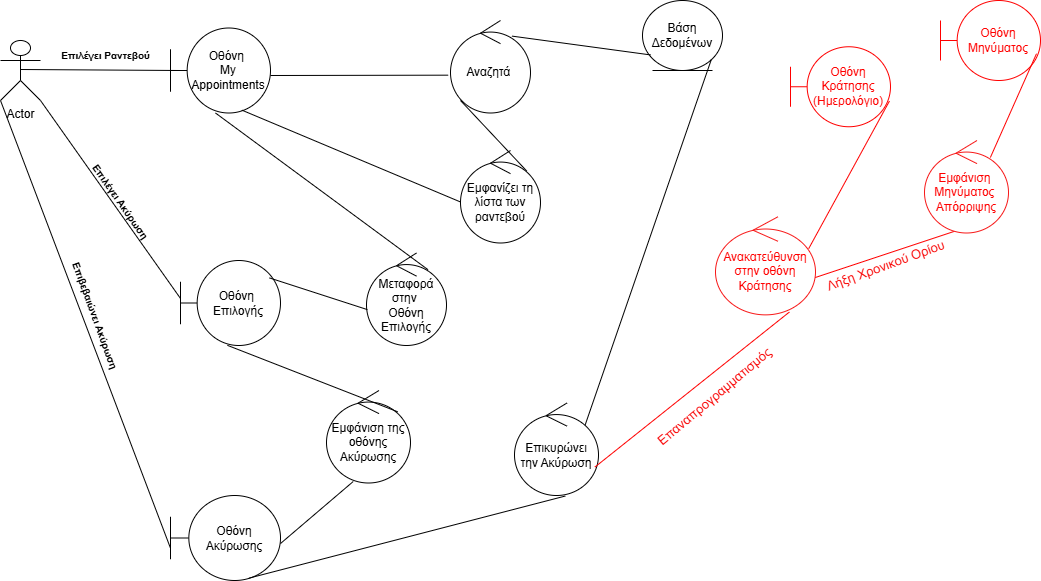

The diagram above was exported from draw.io. Its source (the exported page's mxGraphModel, read from the mxfile embedded in the PNG):
<mxGraphModel dx="1844" dy="1552" grid="1" gridSize="10" guides="1" tooltips="1" connect="1" arrows="0" fold="1" page="1" pageScale="1" pageWidth="3300" pageHeight="4681" math="0" shadow="0">
  <root>
    <mxCell id="0" />
    <mxCell id="1" parent="0" />
    <mxCell id="xPdVfLx4j00RjcWgeXYL-3" value="Actor" style="shape=umlActor;verticalLabelPosition=bottom;verticalAlign=top;html=1;outlineConnect=0;" parent="1" vertex="1">
      <mxGeometry x="50" y="1480" width="40" height="60" as="geometry" />
    </mxCell>
    <mxCell id="xPdVfLx4j00RjcWgeXYL-4" value="Οθόνη&amp;nbsp;&lt;div&gt;My Appointments&lt;/div&gt;" style="shape=umlBoundary;whiteSpace=wrap;html=1;" parent="1" vertex="1">
      <mxGeometry x="220" y="1467.5" width="100" height="85" as="geometry" />
    </mxCell>
    <mxCell id="xPdVfLx4j00RjcWgeXYL-5" value="" style="endArrow=none;html=1;rounded=0;exitX=0.978;exitY=0.595;exitDx=0;exitDy=0;exitPerimeter=0;" parent="1" edge="1">
      <mxGeometry relative="1" as="geometry">
        <mxPoint x="70" y="1509" as="sourcePoint" />
        <mxPoint x="230" y="1510" as="targetPoint" />
      </mxGeometry>
    </mxCell>
    <mxCell id="xPdVfLx4j00RjcWgeXYL-6" value="Αναζητά&amp;nbsp;" style="ellipse;shape=umlControl;whiteSpace=wrap;html=1;" parent="1" vertex="1">
      <mxGeometry x="500" y="1460" width="80" height="92.5" as="geometry" />
    </mxCell>
    <mxCell id="xPdVfLx4j00RjcWgeXYL-7" value="" style="endArrow=none;html=1;rounded=0;entryX=-0.029;entryY=0.591;entryDx=0;entryDy=0;entryPerimeter=0;" parent="1" target="xPdVfLx4j00RjcWgeXYL-6" edge="1">
      <mxGeometry relative="1" as="geometry">
        <mxPoint x="320" y="1515" as="sourcePoint" />
        <mxPoint x="510" y="1511" as="targetPoint" />
      </mxGeometry>
    </mxCell>
    <mxCell id="xPdVfLx4j00RjcWgeXYL-8" value="Βάση Δεδομένων" style="ellipse;shape=umlEntity;whiteSpace=wrap;html=1;" parent="1" vertex="1">
      <mxGeometry x="692" y="1440" width="80" height="70" as="geometry" />
    </mxCell>
    <mxCell id="xPdVfLx4j00RjcWgeXYL-9" value="" style="endArrow=none;html=1;rounded=0;entryX=-0.018;entryY=0.697;entryDx=0;entryDy=0;exitX=0.75;exitY=0.216;exitDx=0;exitDy=0;exitPerimeter=0;entryPerimeter=0;" parent="1" edge="1">
      <mxGeometry relative="1" as="geometry">
        <mxPoint x="561.44" y="1475.6" as="sourcePoint" />
        <mxPoint x="700.0000000000002" y="1494.4099999999999" as="targetPoint" />
      </mxGeometry>
    </mxCell>
    <mxCell id="xPdVfLx4j00RjcWgeXYL-10" value="Εμφανίζει τη λίστα των ραντεβού" style="ellipse;shape=umlControl;whiteSpace=wrap;html=1;" parent="1" vertex="1">
      <mxGeometry x="510" y="1590" width="80" height="92.5" as="geometry" />
    </mxCell>
    <mxCell id="xPdVfLx4j00RjcWgeXYL-11" value="" style="endArrow=none;html=1;rounded=0;entryX=0.829;entryY=0.223;entryDx=0;entryDy=0;entryPerimeter=0;" parent="1" target="xPdVfLx4j00RjcWgeXYL-10" edge="1">
      <mxGeometry relative="1" as="geometry">
        <mxPoint x="510" y="1540" as="sourcePoint" />
        <mxPoint x="589" y="1610.3899999999999" as="targetPoint" />
      </mxGeometry>
    </mxCell>
    <mxCell id="xPdVfLx4j00RjcWgeXYL-12" value="" style="endArrow=none;html=1;rounded=0;entryX=-0.004;entryY=0.555;entryDx=0;entryDy=0;entryPerimeter=0;exitX=0.713;exitY=0.966;exitDx=0;exitDy=0;exitPerimeter=0;" parent="1" source="xPdVfLx4j00RjcWgeXYL-4" target="xPdVfLx4j00RjcWgeXYL-10" edge="1">
      <mxGeometry relative="1" as="geometry">
        <mxPoint x="320" y="1550" as="sourcePoint" />
        <mxPoint x="500" y="1704" as="targetPoint" />
      </mxGeometry>
    </mxCell>
    <mxCell id="xPdVfLx4j00RjcWgeXYL-13" value="Οθόνη Ακύρωσης" style="shape=umlBoundary;whiteSpace=wrap;html=1;" parent="1" vertex="1">
      <mxGeometry x="220" y="1935" width="110" height="85" as="geometry" />
    </mxCell>
    <mxCell id="xPdVfLx4j00RjcWgeXYL-15" value="Εμφάνιση της οθόνης Ακύρωσης" style="ellipse;shape=umlControl;whiteSpace=wrap;html=1;" parent="1" vertex="1">
      <mxGeometry x="376" y="1830" width="84" height="92.5" as="geometry" />
    </mxCell>
    <mxCell id="xPdVfLx4j00RjcWgeXYL-16" value="" style="endArrow=none;html=1;rounded=0;exitX=1;exitY=0.565;exitDx=0;exitDy=0;exitPerimeter=0;entryX=0.318;entryY=0.984;entryDx=0;entryDy=0;entryPerimeter=0;" parent="1" source="xPdVfLx4j00RjcWgeXYL-13" target="xPdVfLx4j00RjcWgeXYL-15" edge="1">
      <mxGeometry relative="1" as="geometry">
        <mxPoint x="330" y="1900.25" as="sourcePoint" />
        <mxPoint x="510" y="1897" as="targetPoint" />
      </mxGeometry>
    </mxCell>
    <mxCell id="xPdVfLx4j00RjcWgeXYL-17" value="" style="endArrow=none;html=1;rounded=0;entryX=1;entryY=1;entryDx=0;entryDy=0;exitX=0.825;exitY=0.28;exitDx=0;exitDy=0;exitPerimeter=0;" parent="1" source="xPdVfLx4j00RjcWgeXYL-18" target="xPdVfLx4j00RjcWgeXYL-8" edge="1">
      <mxGeometry relative="1" as="geometry">
        <mxPoint x="930" y="1960" as="sourcePoint" />
        <mxPoint x="829.17" y="1450" as="targetPoint" />
      </mxGeometry>
    </mxCell>
    <mxCell id="xPdVfLx4j00RjcWgeXYL-18" value="Επικυρώνει την Ακύρωση" style="ellipse;shape=umlControl;whiteSpace=wrap;html=1;" parent="1" vertex="1">
      <mxGeometry x="564" y="1842.5" width="84" height="92.5" as="geometry" />
    </mxCell>
    <mxCell id="xPdVfLx4j00RjcWgeXYL-20" value="&lt;font style=&quot;font-size: 10px;&quot;&gt;&lt;b&gt;Επιλέγει Ακύρωση&lt;/b&gt;&lt;/font&gt;" style="text;html=1;align=center;verticalAlign=middle;resizable=0;points=[];autosize=1;strokeColor=none;fillColor=none;rotation=55;" parent="1" vertex="1">
      <mxGeometry x="115" y="1626.25" width="110" height="30" as="geometry" />
    </mxCell>
    <mxCell id="xPdVfLx4j00RjcWgeXYL-21" value="" style="endArrow=none;html=1;rounded=0;exitX=1;exitY=1;exitDx=0;exitDy=0;exitPerimeter=0;entryX=0;entryY=0.62;entryDx=0;entryDy=0;entryPerimeter=0;" parent="1" target="xPdVfLx4j00RjcWgeXYL-13" edge="1">
      <mxGeometry relative="1" as="geometry">
        <mxPoint x="50" y="1540" as="sourcePoint" />
        <mxPoint x="220" y="2070" as="targetPoint" />
      </mxGeometry>
    </mxCell>
    <mxCell id="xPdVfLx4j00RjcWgeXYL-22" value="" style="endArrow=none;html=1;rounded=0;strokeColor=#FF0000;exitX=0.99;exitY=0.622;exitDx=0;exitDy=0;exitPerimeter=0;entryX=0.452;entryY=0.953;entryDx=0;entryDy=0;entryPerimeter=0;" parent="1" edge="1" target="xPdVfLx4j00RjcWgeXYL-24" source="xPdVfLx4j00RjcWgeXYL-39">
      <mxGeometry relative="1" as="geometry">
        <mxPoint x="1060" y="1757.4" as="sourcePoint" />
        <mxPoint x="1239.8500000000001" y="1540" as="targetPoint" />
      </mxGeometry>
    </mxCell>
    <mxCell id="xPdVfLx4j00RjcWgeXYL-23" value="Λήξη Χρονικού Ορίου" style="text;html=1;align=center;verticalAlign=middle;resizable=0;points=[];autosize=1;strokeColor=none;fillColor=none;rotation=-20;fontSize=13;fontColor=light-dark(#f90606, #ededed);" parent="1" vertex="1">
      <mxGeometry x="860" y="1690.3100000000002" width="150" height="30" as="geometry" />
    </mxCell>
    <mxCell id="xPdVfLx4j00RjcWgeXYL-24" value="Εμφάνιση&amp;nbsp;&lt;div&gt;Μηνύματος&amp;nbsp;&lt;/div&gt;&lt;div&gt;Απόρριψης&lt;/div&gt;" style="ellipse;shape=umlControl;whiteSpace=wrap;html=1;strokeColor=light-dark(#f71818, #ededed);fontColor=#FF0000;" parent="1" vertex="1">
      <mxGeometry x="974" y="1580" width="84" height="92.5" as="geometry" />
    </mxCell>
    <mxCell id="xPdVfLx4j00RjcWgeXYL-25" value="&lt;div&gt;Οθόνη Μηνύματος&lt;/div&gt;" style="shape=umlBoundary;whiteSpace=wrap;html=1;strokeColor=#FF0000;fontColor=#FF0000;" parent="1" vertex="1">
      <mxGeometry x="990" y="1440" width="100" height="80" as="geometry" />
    </mxCell>
    <mxCell id="xPdVfLx4j00RjcWgeXYL-26" value="" style="endArrow=none;html=1;rounded=0;strokeColor=#FF0000;entryX=0.96;entryY=0.665;entryDx=0;entryDy=0;entryPerimeter=0;exitX=0.784;exitY=0.184;exitDx=0;exitDy=0;exitPerimeter=0;" parent="1" source="xPdVfLx4j00RjcWgeXYL-24" target="xPdVfLx4j00RjcWgeXYL-25" edge="1">
      <mxGeometry relative="1" as="geometry">
        <mxPoint x="801" y="1327" as="sourcePoint" />
        <mxPoint x="802" y="1180" as="targetPoint" />
      </mxGeometry>
    </mxCell>
    <mxCell id="xPdVfLx4j00RjcWgeXYL-27" value="&lt;font style=&quot;font-size: 10px;&quot;&gt;&lt;b&gt;Επιλέγει Ραντεβού&lt;/b&gt;&lt;/font&gt;" style="text;html=1;align=center;verticalAlign=middle;resizable=0;points=[];autosize=1;strokeColor=none;fillColor=none;rotation=0;" parent="1" vertex="1">
      <mxGeometry x="100" y="1480" width="110" height="30" as="geometry" />
    </mxCell>
    <mxCell id="xPdVfLx4j00RjcWgeXYL-28" value="Οθόνη&amp;nbsp;&lt;div&gt;Επιλογής&lt;/div&gt;" style="shape=umlBoundary;whiteSpace=wrap;html=1;" parent="1" vertex="1">
      <mxGeometry x="230" y="1700" width="100" height="85" as="geometry" />
    </mxCell>
    <mxCell id="xPdVfLx4j00RjcWgeXYL-29" value="Μεταφορά&lt;div&gt;στην&amp;nbsp;&lt;/div&gt;&lt;div&gt;Οθόνη&lt;/div&gt;&lt;div&gt;Επιλογής&lt;/div&gt;" style="ellipse;shape=umlControl;whiteSpace=wrap;html=1;" parent="1" vertex="1">
      <mxGeometry x="416" y="1692.5" width="80" height="92.5" as="geometry" />
    </mxCell>
    <mxCell id="xPdVfLx4j00RjcWgeXYL-30" value="" style="endArrow=none;html=1;rounded=0;entryX=0.768;entryY=0.18;entryDx=0;entryDy=0;entryPerimeter=0;" parent="1" target="xPdVfLx4j00RjcWgeXYL-29" edge="1">
      <mxGeometry relative="1" as="geometry">
        <mxPoint x="265" y="1552.5" as="sourcePoint" />
        <mxPoint x="361" y="1628.5" as="targetPoint" />
      </mxGeometry>
    </mxCell>
    <mxCell id="xPdVfLx4j00RjcWgeXYL-31" value="" style="endArrow=none;html=1;rounded=0;exitX=0.89;exitY=0.205;exitDx=0;exitDy=0;exitPerimeter=0;entryX=0.011;entryY=0.612;entryDx=0;entryDy=0;entryPerimeter=0;" parent="1" target="xPdVfLx4j00RjcWgeXYL-29" edge="1" source="xPdVfLx4j00RjcWgeXYL-28">
      <mxGeometry relative="1" as="geometry">
        <mxPoint x="310" y="1790" as="sourcePoint" />
        <mxPoint x="490" y="1780" as="targetPoint" />
      </mxGeometry>
    </mxCell>
    <mxCell id="xPdVfLx4j00RjcWgeXYL-32" value="" style="endArrow=none;html=1;rounded=0;entryX=0;entryY=0.447;entryDx=0;entryDy=0;entryPerimeter=0;" parent="1" target="xPdVfLx4j00RjcWgeXYL-28" edge="1">
      <mxGeometry relative="1" as="geometry">
        <mxPoint x="90" y="1540" as="sourcePoint" />
        <mxPoint x="220" y="1755" as="targetPoint" />
      </mxGeometry>
    </mxCell>
    <mxCell id="xPdVfLx4j00RjcWgeXYL-34" value="" style="endArrow=none;html=1;rounded=0;exitX=0.469;exitY=0.998;exitDx=0;exitDy=0;exitPerimeter=0;entryX=0.847;entryY=0.23;entryDx=0;entryDy=0;entryPerimeter=0;" parent="1" source="xPdVfLx4j00RjcWgeXYL-28" target="xPdVfLx4j00RjcWgeXYL-15" edge="1">
      <mxGeometry relative="1" as="geometry">
        <mxPoint x="450" y="1940" as="sourcePoint" />
        <mxPoint x="620.5694314732245" y="1867.4339868509505" as="targetPoint" />
      </mxGeometry>
    </mxCell>
    <mxCell id="xPdVfLx4j00RjcWgeXYL-37" value="" style="endArrow=none;html=1;rounded=0;exitX=0.714;exitY=0.972;exitDx=0;exitDy=0;exitPerimeter=0;entryX=0.604;entryY=1.006;entryDx=0;entryDy=0;entryPerimeter=0;" parent="1" source="xPdVfLx4j00RjcWgeXYL-13" target="xPdVfLx4j00RjcWgeXYL-18" edge="1">
      <mxGeometry relative="1" as="geometry">
        <mxPoint x="593" y="2110" as="sourcePoint" />
        <mxPoint x="560" y="2080" as="targetPoint" />
      </mxGeometry>
    </mxCell>
    <mxCell id="xPdVfLx4j00RjcWgeXYL-38" value="&lt;div&gt;Οθόνη&lt;/div&gt;&lt;div&gt;Κράτησης&lt;/div&gt;&lt;div&gt;(Ημερολόγιο)&lt;/div&gt;" style="shape=umlBoundary;whiteSpace=wrap;html=1;strokeColor=#FF0000;fontColor=#FF0000;" parent="1" vertex="1">
      <mxGeometry x="840" y="1486.25" width="100" height="80" as="geometry" />
    </mxCell>
    <mxCell id="xPdVfLx4j00RjcWgeXYL-39" value="Ανακατεύθυνση&lt;div&gt;στην οθόνη&lt;/div&gt;&lt;div&gt;Κράτησης&lt;/div&gt;" style="ellipse;shape=umlControl;whiteSpace=wrap;html=1;strokeColor=light-dark(#f71818, #ededed);fontColor=#FF0000;" parent="1" vertex="1">
      <mxGeometry x="765" y="1656.25" width="100" height="98.12" as="geometry" />
    </mxCell>
    <mxCell id="xPdVfLx4j00RjcWgeXYL-40" value="" style="endArrow=none;html=1;rounded=0;strokeColor=#FF0000;entryX=0.739;entryY=0.971;entryDx=0;entryDy=0;entryPerimeter=0;exitX=0.957;exitY=0.693;exitDx=0;exitDy=0;exitPerimeter=0;" parent="1" target="xPdVfLx4j00RjcWgeXYL-39" edge="1" source="xPdVfLx4j00RjcWgeXYL-18">
      <mxGeometry relative="1" as="geometry">
        <mxPoint x="840" y="1911.8899999999999" as="sourcePoint" />
        <mxPoint x="1006.5999999999999" y="1758.12016" as="targetPoint" />
      </mxGeometry>
    </mxCell>
    <mxCell id="xPdVfLx4j00RjcWgeXYL-41" value="" style="endArrow=none;html=1;rounded=0;strokeColor=#FF0000;entryX=0.989;entryY=0.68;entryDx=0;entryDy=0;entryPerimeter=0;exitX=0.932;exitY=0.325;exitDx=0;exitDy=0;exitPerimeter=0;" parent="1" source="xPdVfLx4j00RjcWgeXYL-39" target="xPdVfLx4j00RjcWgeXYL-38" edge="1">
      <mxGeometry relative="1" as="geometry">
        <mxPoint x="940" y="1702" as="sourcePoint" />
        <mxPoint x="1073" y="1580.25" as="targetPoint" />
      </mxGeometry>
    </mxCell>
    <mxCell id="xPdVfLx4j00RjcWgeXYL-42" value="Επαναπρογραμματισμός&amp;nbsp;" style="text;html=1;align=center;verticalAlign=middle;resizable=0;points=[];autosize=1;strokeColor=none;fillColor=none;rotation=-40;fontSize=13;fontColor=light-dark(#f90606, #ededed);" parent="1" vertex="1">
      <mxGeometry x="680" y="1820" width="170" height="30" as="geometry" />
    </mxCell>
    <mxCell id="xPdVfLx4j00RjcWgeXYL-43" value="&lt;font style=&quot;font-size: 10px;&quot;&gt;&lt;b&gt;Επιβεβαιώνει Ακύρωση&lt;/b&gt;&lt;/font&gt;" style="text;html=1;align=center;verticalAlign=middle;resizable=0;points=[];autosize=1;strokeColor=none;fillColor=none;rotation=70;" parent="1" vertex="1">
      <mxGeometry x="75" y="1740" width="140" height="30" as="geometry" />
    </mxCell>
  </root>
</mxGraphModel>